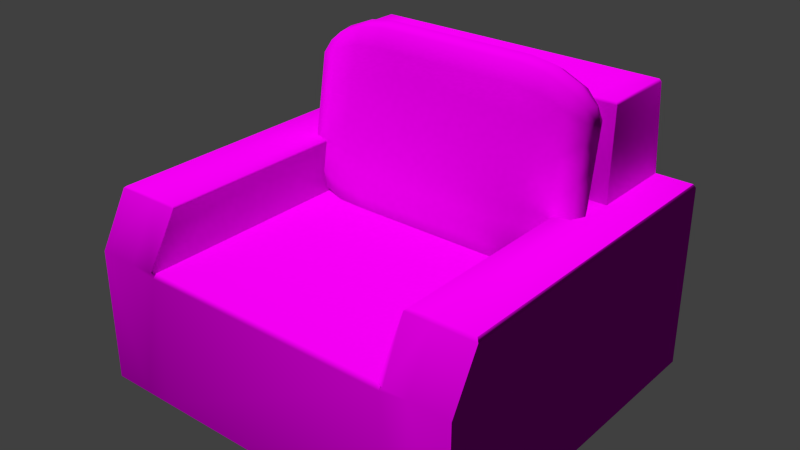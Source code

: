 # Source: decoration_furniture_armchair_1.blend  (saved by Blender 2.70.0; exported with 4.5.12 LTS)
import bpy
from mathutils import Matrix  # noqa: F401  (used for matrix-valued properties, if any)

bpy.ops.wm.read_factory_settings(use_empty=True)
scene = bpy.context.scene
scene.name = 'Scene'

# ---- collections
col_collection_1 = bpy.data.collections.new('Collection 1'); scene.collection.children.link(col_collection_1)

# ---- images (referenced by path relative to the original .blend; pixels are not part of the script)
import os
ASSET_DIR = os.environ.get("B2B_ASSET_DIR", "")  # directory of the original .blend (textures are referenced by path, not embedded)
HERE = os.path.dirname(os.path.abspath(__file__))  # packed textures are extracted next to this script under _unpacked/

def load_image(name, relpath, width, height, colorspace="sRGB"):
    """Load a texture the original file referenced (path relative to the .blend, or extracted next to this script)."""
    p = next((c for c in (os.path.join(HERE, relpath), os.path.join(ASSET_DIR, relpath)) if relpath and os.path.exists(c)), "")
    if p:
        img = bpy.data.images.load(p, check_existing=True)
        img.name = name
    else:  # same state as the original file: an image datablock whose file is absent (Cycles renders it pink)
        img = bpy.data.images.new(name, width, height)
        img.source = "FILE"
        img.filepath = "//" + (relpath or name)
    img.colorspace_settings.name = colorspace
    return img
img_decoration_furniture_textile_1_diffuse_jpg = load_image('decoration_furniture_textile_1_diffuse.jpg', 'Texturen/decoration_furniture_textile_1_diffuse.jpg', 1024, 1024, 'sRGB')
img_decoration_furniture_textile_1_normal_jpg = load_image('decoration_furniture_textile_1_normal.jpg', 'Texturen/decoration_furniture_textile_1_normal.jpg', 1024, 1024, 'sRGB')

# ---- materials (node trees are filled in below, after node groups)
mat_decoration_furniture_armchair_1_base_textile_1 = bpy.data.materials.new('decoration_furniture_armchair_1_base_textile_1')
mat_decoration_furniture_armchair_1_base_textile_1.alpha_threshold = 0.0
mat_decoration_furniture_armchair_1_base_textile_1.roughness = 0.5
mat_decoration_furniture_armchair_1_base_textile_1.line_color = (0.0, 0.0, 0.0, 1.0)

# ---- material node trees
mat_decoration_furniture_armchair_1_base_textile_1.use_nodes = True; mat_decoration_furniture_armchair_1_base_textile_1.node_tree.nodes.clear()
_N = mat_decoration_furniture_armchair_1_base_textile_1.node_tree.nodes; _L = mat_decoration_furniture_armchair_1_base_textile_1.node_tree.links
n0 = _N.new('ShaderNodeOutputMaterial'); n0.name = 'Material Output'; n0.location = (300, 300)
n1 = _N.new('ShaderNodeTexCoord'); n1.name = 'Texture Coordinate'; n1.location = (-711, 312)
n2 = _N.new('ShaderNodeTexImage'); n2.name = 'Image Texture'; n2.location = (-440, 443)
n2.width = 140
n2.image = img_decoration_furniture_textile_1_diffuse_jpg
n3 = _N.new('ShaderNodeTexImage'); n3.name = 'Image Texture.001'; n3.location = (-470, 170)
n3.width = 140
n3.image = img_decoration_furniture_textile_1_normal_jpg
n4 = _N.new('ShaderNodeNormalMap'); n4.name = 'Normal Map'; n4.location = (-228, 158)
n5 = _N.new('ShaderNodeBsdfDiffuse'); n5.name = 'Diffuse BSDF'; n5.location = (10, 300)
_L.new(n5.outputs[0], n0.inputs[0])
_L.new(n1.outputs[2], n2.inputs[0])
_L.new(n1.outputs[2], n3.inputs[0])
_L.new(n2.outputs[0], n5.inputs[0])
_L.new(n4.outputs[0], n5.inputs[2])
_L.new(n3.outputs[0], n4.inputs[1])
n0.is_active_output = True

# ---- world
world_world = bpy.data.worlds.new('World'); scene.world = world_world
world_world.color = (0.05088, 0.05088, 0.05088)
world_world.use_sun_shadow = False
world_world.sun_shadow_jitter_overblur = 0.0
world_world.cycles.sampling_method = 'MANUAL'
world_world.cycles.sample_map_resolution = 256

# ---- meshes
me_cube_006 = bpy.data.meshes.new('Cube.006')
me_cube_006.from_pydata([(-1.129, 0.0632, 0.3721), (0.9408, 0.1018, 0.5994), (1.129, -0.0632, -0.3721), (-0.9408, -0.1018, -0.5994), (0.9408, 0.2135, 0.4262), (-0.9408, -0.0608, 0.4728), (-0.9408, 0.1018, 0.5994), (-0.5645, 0.1194, 0.7027), (-0.1882, 0.1194, 0.7027), (0.1882, 0.1194, 0.7027), (0.5645, 0.1194, 0.7027), (0.9408, -0.1018, -0.5994), (0.5645, -0.1194, -0.7027), (0.1882, -0.1194, -0.7027), (-0.1882, -0.1194, -0.7027), (-0.5645, -0.1194, -0.7027), (-0.9408, 0.2135, 0.4262), (-0.5645, 0.2426, 0.501), (-0.1882, 0.2426, 0.501), (0.1882, 0.2426, 0.501), (0.5645, 0.2426, 0.501), (0.9408, -0.0608, 0.4728), (0.5645, -0.06358, 0.553), (0.1882, -0.06358, 0.553), (-0.1882, -0.06358, 0.553), (-0.5645, -0.06358, 0.553), (-1.129, -0.0632, -0.3721), (-1.129, -0.02107, -0.124), (-1.129, 0.02107, 0.124), (1.129, 0.0632, 0.3721), (1.129, 0.02107, 0.124), (1.129, -0.02107, -0.124), (0.9408, 0.0608, -0.4728), (0.9408, 0.1117, -0.1731), (0.9408, 0.1626, 0.1265), (-0.9408, -0.2135, -0.4262), (-0.9408, -0.1626, -0.1265), (-0.9408, -0.1117, 0.1731), (-0.9408, 0.0608, -0.4728), (-0.9408, 0.1117, -0.1731), (-0.9408, 0.1626, 0.1265), (-0.5645, 0.06358, -0.553), (-0.1882, 0.06358, -0.553), (0.1882, 0.06358, -0.553), (0.5645, 0.06358, -0.553), (0.9408, -0.2135, -0.4262), (0.9408, -0.1626, -0.1265), (0.9408, -0.1117, 0.1731), (0.5645, -0.2426, -0.501), (0.5645, -0.1829, -0.1497), (0.5645, -0.1233, 0.2017), (0.1882, -0.2426, -0.501), (0.1882, -0.1829, -0.1497), (0.1882, -0.1233, 0.2017), (-0.1882, -0.2426, -0.501), (-0.1882, -0.1829, -0.1497), (-0.1882, -0.1233, 0.2017), (-0.5645, -0.2426, -0.501), (-0.5645, -0.1829, -0.1497), (-0.5645, -0.1233, 0.2017), (-1.082, -0.08339, -0.4909), (-1.082, -0.02841, 0.4076), (-1.082, 0.08339, 0.4909), (-1.082, 0.02841, -0.4076), (0.9408, -0.007418, 0.5794), (1.082, 0.08339, 0.4909), (-0.9408, 0.1983, 0.5444), (1.082, -0.1614, -0.3753), (1.082, -0.08339, -0.4909), (1.082, 0.1614, 0.3753), (-0.9408, -0.1983, -0.5444), (0.9408, 0.007418, -0.5794), (-0.9408, -0.007418, 0.5794), (-0.5645, -0.002926, 0.6782), (-0.1882, -0.002926, 0.6782), (0.1882, -0.002926, 0.6782), (0.5645, -0.002926, 0.6782), (0.9408, 0.1983, 0.5444), (0.5645, 0.2267, 0.6392), (0.1882, 0.2267, 0.6392), (-0.1882, 0.2267, 0.6392), (-0.5645, 0.2267, 0.6392), (0.9408, -0.1983, -0.5444), (0.5645, -0.2267, -0.6392), (0.1882, -0.2267, -0.6392), (-0.1882, -0.2267, -0.6392), (-0.5645, -0.2267, -0.6392), (-0.9408, 0.007418, -0.5794), (-0.5645, 0.002926, -0.6782), (-0.1882, 0.002926, -0.6782), (0.1882, 0.002926, -0.6782), (0.5645, 0.002926, -0.6782), (-0.7527, 0.115, 0.6768), (-0.3763, 0.1194, 0.7027), (1.318e-16, 0.1194, 0.7027), (0.3763, 0.1194, 0.7027), (0.7527, 0.115, 0.6768), (0.7527, -0.115, -0.6768), (0.3763, -0.1194, -0.7027), (-1.318e-16, -0.1194, -0.7027), (-0.3763, -0.1194, -0.7027), (-0.7527, -0.115, -0.6768), (-0.7527, 0.06288, -0.533), (-0.3763, 0.06358, -0.553), (2.524e-08, 0.06358, -0.553), (0.3763, 0.06358, -0.553), (0.7527, 0.06288, -0.533), (0.7527, -0.2353, -0.4823), (0.3763, -0.2426, -0.501), (-2.524e-08, -0.2426, -0.501), (-0.3763, -0.2426, -0.501), (-0.7527, -0.2353, -0.4823), (-1.082, -0.1614, -0.3753), (-1.082, -0.1171, -0.1144), (-1.082, -0.07273, 0.1466), (-1.082, 0.1614, 0.3753), (-1.082, 0.1171, 0.1144), (-1.082, 0.07273, -0.1466), (1.082, -0.02841, 0.4076), (1.082, -0.07273, 0.1466), (1.082, -0.1171, -0.1144), (1.082, 0.02841, -0.4076), (1.082, 0.07273, -0.1466), (1.082, 0.1171, 0.1144), (-0.7527, 0.2353, 0.4823), (-0.3763, 0.2426, 0.501), (-2.524e-08, 0.2426, 0.501), (0.3763, 0.2426, 0.501), (0.7527, 0.2353, 0.4823), (0.7527, -0.06288, 0.533), (0.7527, -0.1204, 0.1945), (0.7527, -0.1779, -0.1439), (0.3763, -0.06358, 0.553), (0.3763, -0.1233, 0.2017), (0.3763, -0.1829, -0.1497), (2.524e-08, -0.06358, 0.553), (4.206e-09, -0.1233, 0.2017), (-1.262e-08, -0.1829, -0.1497), (-0.3763, -0.06358, 0.553), (-0.3763, -0.1233, 0.2017), (-0.3763, -0.1829, -0.1497), (-0.7527, -0.06288, 0.533), (-0.7527, -0.1204, 0.1945), (-0.7527, -0.1779, -0.1439), (-1.129, -0.04213, -0.2481), (-1.129, 4.446e-10, 2.618e-09), (-1.129, 0.04213, 0.2481), (1.129, 0.04213, 0.2481), (1.129, -4.446e-10, -2.618e-09), (1.129, -0.04213, -0.2481), (0.9408, 0.08625, -0.323), (0.9408, 0.1372, -0.0233), (0.9408, 0.1881, 0.2764), (-0.9408, -0.1881, -0.2764), (-0.9408, -0.1372, 0.0233), (-0.9408, -0.08625, 0.323), (-0.9408, 0.08625, -0.323), (-0.9408, 0.1372, -0.0233), (-0.9408, 0.1881, 0.2764), (0.9408, -0.1881, -0.2764), (0.9408, -0.1372, 0.0233), (0.9408, -0.08625, 0.323), (0.5645, -0.2128, -0.3253), (0.5645, -0.1531, 0.026), (0.5645, -0.09342, 0.3773), (0.1882, -0.2128, -0.3253), (0.1882, -0.1531, 0.026), (0.1882, -0.09342, 0.3773), (-0.1882, -0.2128, -0.3253), (-0.1882, -0.1531, 0.026), (-0.1882, -0.09342, 0.3773), (-0.5645, -0.2128, -0.3253), (-0.5645, -0.1531, 0.026), (-0.5645, -0.09342, 0.3773), (-1.045, -0.00956, -0.4964), (-1.045, 0.1549, 0.4717), (1.045, 0.1549, 0.4717), (1.045, -0.00956, -0.4964), (-1.045, -0.1549, -0.4717), (-1.045, 0.00956, 0.4964), (1.045, 0.00956, 0.4964), (1.045, -0.1549, -0.4717), (-0.7527, -0.004049, 0.6535), (-0.3763, -0.002926, 0.6782), (2.524e-08, -0.002926, 0.6782), (0.3763, -0.002926, 0.6782), (0.7527, -0.004049, 0.6535), (0.7527, 0.2196, 0.6155), (0.3763, 0.2267, 0.6392), (-2.524e-08, 0.2267, 0.6392), (-0.3763, 0.2267, 0.6392), (-0.7527, 0.2196, 0.6155), (0.7527, -0.2196, -0.6155), (0.3763, -0.2267, -0.6392), (-2.524e-08, -0.2267, -0.6392), (-0.3763, -0.2267, -0.6392), (-0.7527, -0.2196, -0.6155), (-0.7527, 0.004049, -0.6535), (-0.3763, 0.002926, -0.6782), (2.524e-08, 0.002926, -0.6782), (0.3763, 0.002926, -0.6782), (0.7527, 0.004049, -0.6535), (-1.082, -0.1392, -0.2448), (-1.082, -0.0949, 0.01612), (-1.082, -0.05057, 0.2771), (-1.082, 0.1392, 0.2448), (-1.082, 0.0949, -0.01612), (-1.082, 0.05057, -0.2771), (1.082, -0.05057, 0.2771), (1.082, -0.0949, 0.01612), (1.082, -0.1392, -0.2448), (1.082, 0.05057, -0.2771), (1.082, 0.0949, -0.01612), (1.082, 0.1392, 0.2448), (0.7527, -0.09163, 0.3637), (0.7527, -0.1491, 0.02533), (0.7527, -0.2066, -0.3131), (0.3763, -0.09342, 0.3773), (0.3763, -0.1531, 0.026), (0.3763, -0.2128, -0.3253), (1.577e-08, -0.09342, 0.3773), (-4.206e-09, -0.1531, 0.026), (-1.998e-08, -0.2128, -0.3253), (-0.3763, -0.09342, 0.3773), (-0.3763, -0.1531, 0.026), (-0.3763, -0.2128, -0.3253), (-0.7527, -0.09163, 0.3637), (-0.7527, -0.1491, 0.02533), (-0.7527, -0.2066, -0.3131)], [], [(0, 146, 204, 61), (0, 61, 179, 62), (0, 62, 175, 115), (0, 115, 205, 146), (1, 96, 186, 64), (1, 64, 180, 65), (1, 65, 176, 77), (1, 77, 187, 96), (2, 149, 210, 67), (2, 67, 181, 68), (2, 68, 177, 121), (2, 121, 211, 149), (3, 101, 196, 70), (3, 70, 178, 60), (3, 60, 174, 87), (3, 87, 197, 101), (4, 128, 187, 77), (4, 77, 176, 69), (4, 69, 213, 152), (5, 155, 226, 141), (5, 141, 182, 72), (5, 72, 179, 61), (5, 61, 204, 155), (6, 62, 179, 72), (6, 72, 182, 92), (6, 92, 191, 66), (6, 66, 175, 62), (7, 92, 182, 73), (7, 73, 183, 93), (7, 93, 190, 81), (7, 81, 191, 92), (8, 93, 183, 74), (8, 74, 184, 94), (8, 94, 189, 80), (8, 80, 190, 93), (9, 94, 184, 75), (9, 75, 185, 95), (9, 95, 188, 79), (9, 79, 189, 94), (10, 95, 185, 76), (10, 76, 186, 96), (10, 96, 187, 78), (10, 78, 188, 95), (11, 68, 181, 82), (11, 82, 192, 97), (11, 97, 201, 71), (11, 71, 177, 68), (12, 97, 192, 83), (12, 83, 193, 98), (12, 98, 200, 91), (12, 91, 201, 97), (13, 98, 193, 84), (13, 84, 194, 99), (13, 99, 199, 90), (13, 90, 200, 98), (14, 99, 194, 85), (14, 85, 195, 100), (14, 100, 198, 89), (14, 89, 199, 99), (15, 100, 195, 86), (15, 86, 196, 101), (15, 101, 197, 88), (15, 88, 198, 100), (16, 158, 205, 115), (16, 115, 175, 66), (16, 66, 191, 124), (17, 124, 191, 81), (17, 81, 190, 125), (18, 125, 190, 80), (18, 80, 189, 126), (19, 126, 189, 79), (19, 79, 188, 127), (20, 127, 188, 78), (20, 78, 187, 128), (21, 161, 208, 118), (21, 118, 180, 64), (21, 64, 186, 129), (21, 129, 214, 161), (22, 164, 214, 129), (22, 129, 186, 76), (22, 76, 185, 132), (22, 132, 217, 164), (23, 167, 217, 132), (23, 132, 185, 75), (23, 75, 184, 135), (23, 135, 220, 167), (24, 170, 220, 135), (24, 135, 184, 74), (24, 74, 183, 138), (24, 138, 223, 170), (25, 173, 223, 138), (25, 138, 183, 73), (25, 73, 182, 141), (25, 141, 226, 173), (26, 60, 178, 112), (26, 112, 202, 144), (26, 144, 207, 63), (26, 63, 174, 60), (27, 144, 202, 113), (27, 113, 203, 145), (27, 145, 206, 117), (27, 117, 207, 144), (28, 145, 203, 114), (28, 114, 204, 146), (28, 146, 205, 116), (28, 116, 206, 145), (29, 65, 180, 118), (29, 118, 208, 147), (29, 147, 213, 69), (29, 69, 176, 65), (30, 147, 208, 119), (30, 119, 209, 148), (30, 148, 212, 123), (30, 123, 213, 147), (31, 148, 209, 120), (31, 120, 210, 149), (31, 149, 211, 122), (31, 122, 212, 148), (32, 71, 201, 106), (32, 150, 211, 121), (32, 121, 177, 71), (33, 151, 212, 122), (33, 122, 211, 150), (34, 152, 213, 123), (34, 123, 212, 151), (35, 70, 196, 111), (35, 111, 228, 153), (35, 153, 202, 112), (35, 112, 178, 70), (36, 153, 228, 143), (36, 143, 227, 154), (36, 154, 203, 113), (36, 113, 202, 153), (37, 154, 227, 142), (37, 142, 226, 155), (37, 155, 204, 114), (37, 114, 203, 154), (38, 87, 174, 63), (38, 63, 207, 156), (38, 102, 197, 87), (39, 156, 207, 117), (39, 117, 206, 157), (40, 157, 206, 116), (40, 116, 205, 158), (41, 88, 197, 102), (41, 103, 198, 88), (42, 89, 198, 103), (42, 104, 199, 89), (43, 90, 199, 104), (43, 105, 200, 90), (44, 91, 200, 105), (44, 106, 201, 91), (45, 82, 181, 67), (45, 67, 210, 159), (45, 159, 216, 107), (45, 107, 192, 82), (46, 159, 210, 120), (46, 120, 209, 160), (46, 160, 215, 131), (46, 131, 216, 159), (47, 160, 209, 119), (47, 119, 208, 161), (47, 161, 214, 130), (47, 130, 215, 160), (48, 83, 192, 107), (48, 107, 216, 162), (48, 162, 219, 108), (48, 108, 193, 83), (49, 162, 216, 131), (49, 131, 215, 163), (49, 163, 218, 134), (49, 134, 219, 162), (50, 163, 215, 130), (50, 130, 214, 164), (50, 164, 217, 133), (50, 133, 218, 163), (51, 84, 193, 108), (51, 108, 219, 165), (51, 165, 222, 109), (51, 109, 194, 84), (52, 165, 219, 134), (52, 134, 218, 166), (52, 166, 221, 137), (52, 137, 222, 165), (53, 166, 218, 133), (53, 133, 217, 167), (53, 167, 220, 136), (53, 136, 221, 166), (54, 85, 194, 109), (54, 109, 222, 168), (54, 168, 225, 110), (54, 110, 195, 85), (55, 168, 222, 137), (55, 137, 221, 169), (55, 169, 224, 140), (55, 140, 225, 168), (56, 169, 221, 136), (56, 136, 220, 170), (56, 170, 223, 139), (56, 139, 224, 169), (57, 86, 195, 110), (57, 110, 225, 171), (57, 171, 228, 111), (57, 111, 196, 86), (58, 171, 225, 140), (58, 140, 224, 172), (58, 172, 227, 143), (58, 143, 228, 171), (59, 172, 224, 139), (59, 139, 223, 173), (59, 173, 226, 142), (59, 142, 227, 172)])
me_cube_006.polygons.foreach_set('use_smooth', [True] * 212)
_uv = me_cube_006.uv_layers.new(name='UVMap')
_uv.uv.foreach_set('vector', [0.3786, 0.6561, 0.3553, 0.6361, 0.4203, 0.5792, 0.4332, 0.5927, 0.3786, 0.6561, 0.4332, 0.5927, 0.4367, 0.6133, 0.4058, 0.6707, 0.3786, 0.6561, 0.4058, 0.6707, 0.3645, 0.7708, 0.3065, 0.7953, 0.3786, 0.6561, 0.3065, 0.7953, 0.2503, 0.7635, 0.3553, 0.6361, 0.6722, 0.5694, 0.6579, 0.5992, 0.5837, 0.5473, 0.5956, 0.5344, 0.6722, 0.5694, 0.5956, 0.5344, 0.6177, 0.5257, 0.6819, 0.537, 0.6722, 0.5694, 0.6819, 0.537, 0.786, 0.5667, 0.8248, 0.6285, 0.6722, 0.5694, 0.8248, 0.6285, 0.8101, 0.6931, 0.6579, 0.5992, 0.6085, 0.3439, 0.6318, 0.3639, 0.5668, 0.4208, 0.5539, 0.4073, 0.6085, 0.3439, 0.5539, 0.4073, 0.5504, 0.3867, 0.5813, 0.3293, 0.6085, 0.3439, 0.5813, 0.3293, 0.6227, 0.2292, 0.6806, 0.2047, 0.6085, 0.3439, 0.6806, 0.2047, 0.7369, 0.2365, 0.6318, 0.3639, 0.315, 0.4306, 0.3292, 0.4008, 0.4035, 0.4527, 0.3916, 0.4656, 0.315, 0.4306, 0.3916, 0.4656, 0.3695, 0.4743, 0.3053, 0.463, 0.315, 0.4306, 0.3053, 0.463, 0.2011, 0.4333, 0.1623, 0.3715, 0.315, 0.4306, 0.1623, 0.3715, 0.177, 0.3069, 0.3292, 0.4008, 0.9472, 0.6306, 0.9234, 0.7342, 0.8101, 0.6931, 0.8248, 0.6285, 0.9472, 0.6306, 0.8248, 0.6285, 0.786, 0.5667, 0.8412, 0.5364, 0.9472, 0.6306, 0.8412, 0.5364, 0.8511, 0.4725, 0.987, 0.5146, 0.4564, 0.5794, 0.4461, 0.5657, 0.4616, 0.5613, 0.4708, 0.5769, 0.4564, 0.5794, 0.4708, 0.5769, 0.4748, 0.6001, 0.4573, 0.6013, 0.4564, 0.5794, 0.4573, 0.6013, 0.4367, 0.6133, 0.4332, 0.5927, 0.4564, 0.5794, 0.4332, 0.5927, 0.4203, 0.5792, 0.4461, 0.5657, 0.4372, 0.6831, 0.4058, 0.6707, 0.4367, 0.6133, 0.4573, 0.6013, 0.4372, 0.6831, 0.4573, 0.6013, 0.4748, 0.6001, 0.4694, 0.6904, 0.4372, 0.6831, 0.4694, 0.6904, 0.4487, 0.8681, 0.389, 0.8396, 0.4372, 0.6831, 0.389, 0.8396, 0.3645, 0.7708, 0.4058, 0.6707, 0.4975, 0.692, 0.4694, 0.6904, 0.4748, 0.6001, 0.4895, 0.5977, 0.4975, 0.692, 0.4895, 0.5977, 0.5039, 0.5942, 0.5249, 0.6896, 0.4975, 0.692, 0.5249, 0.6896, 0.5552, 0.8719, 0.5023, 0.8754, 0.4975, 0.692, 0.5023, 0.8754, 0.4487, 0.8681, 0.4694, 0.6904, 0.5512, 0.682, 0.5249, 0.6896, 0.5039, 0.5942, 0.5191, 0.5895, 0.5512, 0.682, 0.5191, 0.5895, 0.5337, 0.5829, 0.577, 0.6724, 0.5512, 0.682, 0.577, 0.6724, 0.6588, 0.8412, 0.6086, 0.8624, 0.5512, 0.682, 0.6086, 0.8624, 0.5552, 0.8719, 0.5249, 0.6896, 0.6006, 0.6581, 0.577, 0.6724, 0.5337, 0.5829, 0.548, 0.5755, 0.6006, 0.6581, 0.548, 0.5755, 0.561, 0.5665, 0.6228, 0.6422, 0.6006, 0.6581, 0.6228, 0.6422, 0.7471, 0.779, 0.7065, 0.8149, 0.6006, 0.6581, 0.7065, 0.8149, 0.6588, 0.8412, 0.577, 0.6724, 0.6418, 0.6221, 0.6228, 0.6422, 0.561, 0.5665, 0.5727, 0.5574, 0.6418, 0.6221, 0.5727, 0.5574, 0.5837, 0.5473, 0.6579, 0.5992, 0.6418, 0.6221, 0.6579, 0.5992, 0.8101, 0.6931, 0.7826, 0.7397, 0.6418, 0.6221, 0.7826, 0.7397, 0.7471, 0.779, 0.6228, 0.6422, 0.5499, 0.3169, 0.5813, 0.3293, 0.5504, 0.3867, 0.5299, 0.3987, 0.5499, 0.3169, 0.5299, 0.3987, 0.5123, 0.3999, 0.5177, 0.3096, 0.5499, 0.3169, 0.5177, 0.3096, 0.5384, 0.1319, 0.5982, 0.1604, 0.5499, 0.3169, 0.5982, 0.1604, 0.6227, 0.2292, 0.5813, 0.3293, 0.4897, 0.308, 0.5177, 0.3096, 0.5123, 0.3999, 0.4977, 0.4023, 0.4897, 0.308, 0.4977, 0.4023, 0.4832, 0.4058, 0.4622, 0.3104, 0.4897, 0.308, 0.4622, 0.3104, 0.432, 0.1281, 0.4848, 0.1246, 0.4897, 0.308, 0.4848, 0.1246, 0.5384, 0.1319, 0.5177, 0.3096, 0.436, 0.318, 0.4622, 0.3104, 0.4832, 0.4058, 0.4681, 0.4105, 0.436, 0.318, 0.4681, 0.4105, 0.4534, 0.4171, 0.4101, 0.3276, 0.436, 0.318, 0.4101, 0.3276, 0.3284, 0.1588, 0.3786, 0.1376, 0.436, 0.318, 0.3786, 0.1376, 0.432, 0.1281, 0.4622, 0.3104, 0.3865, 0.3419, 0.4101, 0.3276, 0.4534, 0.4171, 0.4392, 0.4245, 0.3865, 0.3419, 0.4392, 0.4245, 0.4261, 0.4335, 0.3643, 0.3578, 0.3865, 0.3419, 0.3643, 0.3578, 0.2401, 0.221, 0.2806, 0.1851, 0.3865, 0.3419, 0.2806, 0.1851, 0.3284, 0.1588, 0.4101, 0.3276, 0.3454, 0.3779, 0.3643, 0.3578, 0.4261, 0.4335, 0.4144, 0.4426, 0.3454, 0.3779, 0.4144, 0.4426, 0.4035, 0.4527, 0.3292, 0.4008, 0.3454, 0.3779, 0.3292, 0.4008, 0.177, 0.3069, 0.2045, 0.2603, 0.3454, 0.3779, 0.2045, 0.2603, 0.2401, 0.221, 0.3643, 0.3578, 0.3147, 0.9368, 0.199, 0.8962, 0.2503, 0.7635, 0.3065, 0.7953, 0.3147, 0.9368, 0.3065, 0.7953, 0.3645, 0.7708, 0.389, 0.8396, 0.3147, 0.9368, 0.389, 0.8396, 0.4487, 0.8681, 0.4107, 0.9824, 0.4901, 0.9999, 0.4107, 0.9824, 0.4487, 0.8681, 0.5023, 0.8754, 0.4901, 0.9999, 0.5023, 0.8754, 0.5552, 0.8719, 0.5686, 0.9988, 0.643, 0.9803, 0.5686, 0.9988, 0.5552, 0.8719, 0.6086, 0.8624, 0.643, 0.9803, 0.6086, 0.8624, 0.6588, 0.8412, 0.7137, 0.9546, 0.7777, 0.9151, 0.7137, 0.9546, 0.6588, 0.8412, 0.7065, 0.8149, 0.7777, 0.9151, 0.7065, 0.8149, 0.7471, 0.779, 0.8383, 0.8683, 0.8879, 0.8073, 0.8383, 0.8683, 0.7471, 0.779, 0.7826, 0.7397, 0.8879, 0.8073, 0.7826, 0.7397, 0.8101, 0.6931, 0.9234, 0.7342, 0.5789, 0.5201, 0.5746, 0.5036, 0.6011, 0.4917, 0.6037, 0.5102, 0.5789, 0.5201, 0.6037, 0.5102, 0.6177, 0.5257, 0.5956, 0.5344, 0.5789, 0.5201, 0.5956, 0.5344, 0.5837, 0.5473, 0.568, 0.5298, 0.5789, 0.5201, 0.568, 0.5298, 0.5614, 0.5129, 0.5746, 0.5036, 0.5579, 0.5373, 0.5494, 0.5197, 0.5614, 0.5129, 0.568, 0.5298, 0.5579, 0.5373, 0.568, 0.5298, 0.5837, 0.5473, 0.5727, 0.5574, 0.5579, 0.5373, 0.5727, 0.5574, 0.561, 0.5665, 0.5463, 0.5441, 0.5579, 0.5373, 0.5463, 0.5441, 0.5371, 0.5257, 0.5494, 0.5197, 0.5341, 0.5507, 0.5246, 0.5318, 0.5371, 0.5257, 0.5463, 0.5441, 0.5341, 0.5507, 0.5463, 0.5441, 0.561, 0.5665, 0.548, 0.5755, 0.5341, 0.5507, 0.548, 0.5755, 0.5337, 0.5829, 0.5213, 0.5573, 0.5341, 0.5507, 0.5213, 0.5573, 0.512, 0.538, 0.5246, 0.5318, 0.5082, 0.5633, 0.4993, 0.5441, 0.512, 0.538, 0.5213, 0.5573, 0.5082, 0.5633, 0.5213, 0.5573, 0.5337, 0.5829, 0.5191, 0.5895, 0.5082, 0.5633, 0.5191, 0.5895, 0.5039, 0.5942, 0.4954, 0.5687, 0.5082, 0.5633, 0.4954, 0.5687, 0.4867, 0.5501, 0.4993, 0.5441, 0.4829, 0.5736, 0.4745, 0.556, 0.4867, 0.5501, 0.4954, 0.5687, 0.4829, 0.5736, 0.4954, 0.5687, 0.5039, 0.5942, 0.4895, 0.5977, 0.4829, 0.5736, 0.4895, 0.5977, 0.4748, 0.6001, 0.4708, 0.5769, 0.4829, 0.5736, 0.4708, 0.5769, 0.4616, 0.5613, 0.4745, 0.556, 0.2999, 0.4933, 0.3053, 0.463, 0.3695, 0.4743, 0.3834, 0.4898, 0.2999, 0.4933, 0.3834, 0.4898, 0.386, 0.5083, 0.3011, 0.5241, 0.2999, 0.4933, 0.3011, 0.5241, 0.136, 0.5274, 0.1459, 0.4636, 0.2999, 0.4933, 0.1459, 0.4636, 0.2011, 0.4333, 0.3053, 0.463, 0.3079, 0.5547, 0.3011, 0.5241, 0.386, 0.5083, 0.3913, 0.5272, 0.3079, 0.5547, 0.3913, 0.5272, 0.399, 0.5458, 0.3202, 0.5839, 0.3079, 0.5547, 0.3202, 0.5839, 0.1651, 0.659, 0.1423, 0.5945, 0.3079, 0.5547, 0.1423, 0.5945, 0.136, 0.5274, 0.3011, 0.5241, 0.3355, 0.6117, 0.3202, 0.5839, 0.399, 0.5458, 0.4088, 0.5633, 0.3355, 0.6117, 0.4088, 0.5633, 0.4203, 0.5792, 0.3553, 0.6361, 0.3355, 0.6117, 0.3553, 0.6361, 0.2503, 0.7635, 0.2016, 0.717, 0.3355, 0.6117, 0.2016, 0.717, 0.1651, 0.659, 0.3202, 0.5839, 0.6873, 0.5067, 0.6819, 0.537, 0.6177, 0.5257, 0.6037, 0.5102, 0.6873, 0.5067, 0.6037, 0.5102, 0.6011, 0.4917, 0.6861, 0.4759, 0.6873, 0.5067, 0.6861, 0.4759, 0.8511, 0.4725, 0.8412, 0.5364, 0.6873, 0.5067, 0.8412, 0.5364, 0.786, 0.5667, 0.6819, 0.537, 0.6793, 0.4452, 0.6861, 0.4759, 0.6011, 0.4917, 0.5958, 0.4728, 0.6793, 0.4452, 0.5958, 0.4728, 0.5881, 0.4542, 0.6669, 0.4161, 0.6793, 0.4452, 0.6669, 0.4161, 0.822, 0.341, 0.8448, 0.4055, 0.6793, 0.4452, 0.8448, 0.4055, 0.8511, 0.4725, 0.6861, 0.4759, 0.6517, 0.3883, 0.6669, 0.4161, 0.5881, 0.4542, 0.5783, 0.4367, 0.6517, 0.3883, 0.5783, 0.4367, 0.5668, 0.4208, 0.6318, 0.3639, 0.6517, 0.3883, 0.6318, 0.3639, 0.7369, 0.2365, 0.7855, 0.283, 0.6517, 0.3883, 0.7855, 0.283, 0.822, 0.341, 0.6669, 0.4161, 0.6724, 0.06316, 0.5982, 0.1604, 0.5384, 0.1319, 0.5765, 0.0176, 0.6724, 0.06316, 0.7881, 0.1038, 0.7369, 0.2365, 0.6806, 0.2047, 0.6724, 0.06316, 0.6806, 0.2047, 0.6227, 0.2292, 0.5982, 0.1604, 0.8827, 0.1786, 0.953, 0.2776, 0.822, 0.341, 0.7855, 0.283, 0.8827, 0.1786, 0.7855, 0.283, 0.7369, 0.2365, 0.7881, 0.1038, 0.987, 0.3941, 0.987, 0.5146, 0.8511, 0.4725, 0.8448, 0.4055, 0.987, 0.3941, 0.8448, 0.4055, 0.822, 0.341, 0.953, 0.2776, 0.4082, 0.4799, 0.3916, 0.4656, 0.4035, 0.4527, 0.4192, 0.4702, 0.4082, 0.4799, 0.4192, 0.4702, 0.4257, 0.4871, 0.4126, 0.4964, 0.4082, 0.4799, 0.4126, 0.4964, 0.386, 0.5083, 0.3834, 0.4898, 0.4082, 0.4799, 0.3834, 0.4898, 0.3695, 0.4743, 0.3916, 0.4656, 0.4189, 0.5143, 0.4126, 0.4964, 0.4257, 0.4871, 0.4332, 0.5058, 0.4189, 0.5143, 0.4332, 0.5058, 0.4419, 0.525, 0.4268, 0.5323, 0.4189, 0.5143, 0.4268, 0.5323, 0.399, 0.5458, 0.3913, 0.5272, 0.4189, 0.5143, 0.3913, 0.5272, 0.386, 0.5083, 0.4126, 0.4964, 0.436, 0.5498, 0.4268, 0.5323, 0.4419, 0.525, 0.4516, 0.5438, 0.436, 0.5498, 0.4516, 0.5438, 0.4616, 0.5613, 0.4461, 0.5657, 0.436, 0.5498, 0.4461, 0.5657, 0.4203, 0.5792, 0.4088, 0.5633, 0.436, 0.5498, 0.4088, 0.5633, 0.399, 0.5458, 0.4268, 0.5323, 0.03998, 0.3694, 0.1623, 0.3715, 0.2011, 0.4333, 0.1459, 0.4636, 0.03998, 0.3694, 0.1459, 0.4636, 0.136, 0.5274, 9.943e-05, 0.4853, 0.03998, 0.3694, 0.06374, 0.2658, 0.177, 0.3069, 0.1623, 0.3715, 9.934e-05, 0.6059, 9.943e-05, 0.4853, 0.136, 0.5274, 0.1423, 0.5945, 9.934e-05, 0.6059, 0.1423, 0.5945, 0.1651, 0.659, 0.03414, 0.7224, 0.1044, 0.8214, 0.03414, 0.7224, 0.1651, 0.659, 0.2016, 0.717, 0.1044, 0.8214, 0.2016, 0.717, 0.2503, 0.7635, 0.199, 0.8962, 0.09927, 0.1927, 0.2045, 0.2603, 0.177, 0.3069, 0.06374, 0.2658, 0.09927, 0.1927, 0.1488, 0.1317, 0.2401, 0.221, 0.2045, 0.2603, 0.2095, 0.0849, 0.2806, 0.1851, 0.2401, 0.221, 0.1488, 0.1317, 0.2095, 0.0849, 0.2735, 0.04542, 0.3284, 0.1588, 0.2806, 0.1851, 0.3442, 0.01968, 0.3786, 0.1376, 0.3284, 0.1588, 0.2735, 0.04542, 0.3442, 0.01968, 0.4185, 0.001162, 0.432, 0.1281, 0.3786, 0.1376, 0.4971, 9.934e-05, 0.4848, 0.1246, 0.432, 0.1281, 0.4185, 0.001162, 0.4971, 9.934e-05, 0.5765, 0.0176, 0.5384, 0.1319, 0.4848, 0.1246, 0.5307, 0.4206, 0.5299, 0.3987, 0.5504, 0.3867, 0.5539, 0.4073, 0.5307, 0.4206, 0.5539, 0.4073, 0.5668, 0.4208, 0.541, 0.4343, 0.5307, 0.4206, 0.541, 0.4343, 0.5255, 0.4387, 0.5163, 0.4231, 0.5307, 0.4206, 0.5163, 0.4231, 0.5123, 0.3999, 0.5299, 0.3987, 0.5511, 0.4502, 0.541, 0.4343, 0.5668, 0.4208, 0.5783, 0.4367, 0.5511, 0.4502, 0.5783, 0.4367, 0.5881, 0.4542, 0.5604, 0.4677, 0.5511, 0.4502, 0.5604, 0.4677, 0.5452, 0.475, 0.5355, 0.4562, 0.5511, 0.4502, 0.5355, 0.4562, 0.5255, 0.4387, 0.541, 0.4343, 0.5683, 0.4857, 0.5604, 0.4677, 0.5881, 0.4542, 0.5958, 0.4728, 0.5683, 0.4857, 0.5958, 0.4728, 0.6011, 0.4917, 0.5746, 0.5036, 0.5683, 0.4857, 0.5746, 0.5036, 0.5614, 0.5129, 0.5539, 0.4942, 0.5683, 0.4857, 0.5539, 0.4942, 0.5452, 0.475, 0.5604, 0.4677, 0.5042, 0.4264, 0.4977, 0.4023, 0.5123, 0.3999, 0.5163, 0.4231, 0.5042, 0.4264, 0.5163, 0.4231, 0.5255, 0.4387, 0.5127, 0.444, 0.5042, 0.4264, 0.5127, 0.444, 0.5004, 0.4499, 0.4917, 0.4313, 0.5042, 0.4264, 0.4917, 0.4313, 0.4832, 0.4058, 0.4977, 0.4023, 0.5223, 0.4623, 0.5127, 0.444, 0.5255, 0.4387, 0.5355, 0.4562, 0.5223, 0.4623, 0.5355, 0.4562, 0.5452, 0.475, 0.532, 0.4814, 0.5223, 0.4623, 0.532, 0.4814, 0.519, 0.4877, 0.5097, 0.4687, 0.5223, 0.4623, 0.5097, 0.4687, 0.5004, 0.4499, 0.5127, 0.444, 0.541, 0.5008, 0.532, 0.4814, 0.5452, 0.475, 0.5539, 0.4942, 0.541, 0.5008, 0.5539, 0.4942, 0.5614, 0.5129, 0.5494, 0.5197, 0.541, 0.5008, 0.5494, 0.5197, 0.5371, 0.5257, 0.5281, 0.5068, 0.541, 0.5008, 0.5281, 0.5068, 0.519, 0.4877, 0.532, 0.4814, 0.4789, 0.4367, 0.4681, 0.4105, 0.4832, 0.4058, 0.4917, 0.4313, 0.4789, 0.4367, 0.4917, 0.4313, 0.5004, 0.4499, 0.4878, 0.4559, 0.4789, 0.4367, 0.4878, 0.4559, 0.4752, 0.462, 0.4658, 0.4427, 0.4789, 0.4367, 0.4658, 0.4427, 0.4534, 0.4171, 0.4681, 0.4105, 0.497, 0.4748, 0.4878, 0.4559, 0.5004, 0.4499, 0.5097, 0.4687, 0.497, 0.4748, 0.5097, 0.4687, 0.519, 0.4877, 0.5063, 0.4938, 0.497, 0.4748, 0.5063, 0.4938, 0.4936, 0.5, 0.4844, 0.481, 0.497, 0.4748, 0.4844, 0.481, 0.4752, 0.462, 0.4878, 0.4559, 0.5155, 0.5129, 0.5063, 0.4938, 0.519, 0.4877, 0.5281, 0.5068, 0.5155, 0.5129, 0.5281, 0.5068, 0.5371, 0.5257, 0.5246, 0.5318, 0.5155, 0.5129, 0.5246, 0.5318, 0.512, 0.538, 0.5028, 0.519, 0.5155, 0.5129, 0.5028, 0.519, 0.4936, 0.5, 0.5063, 0.4938, 0.453, 0.4493, 0.4392, 0.4245, 0.4534, 0.4171, 0.4658, 0.4427, 0.453, 0.4493, 0.4658, 0.4427, 0.4752, 0.462, 0.4626, 0.4682, 0.453, 0.4493, 0.4626, 0.4682, 0.45, 0.4743, 0.4408, 0.4559, 0.453, 0.4493, 0.4408, 0.4559, 0.4261, 0.4335, 0.4392, 0.4245, 0.4717, 0.4871, 0.4626, 0.4682, 0.4752, 0.462, 0.4844, 0.481, 0.4717, 0.4871, 0.4844, 0.481, 0.4936, 0.5, 0.4808, 0.5062, 0.4717, 0.4871, 0.4808, 0.5062, 0.4681, 0.5123, 0.459, 0.4932, 0.4717, 0.4871, 0.459, 0.4932, 0.45, 0.4743, 0.4626, 0.4682, 0.4901, 0.5251, 0.4808, 0.5062, 0.4936, 0.5, 0.5028, 0.519, 0.4901, 0.5251, 0.5028, 0.519, 0.512, 0.538, 0.4993, 0.5441, 0.4901, 0.5251, 0.4993, 0.5441, 0.4867, 0.5501, 0.4774, 0.5313, 0.4901, 0.5251, 0.4774, 0.5313, 0.4681, 0.5123, 0.4808, 0.5062, 0.4292, 0.4627, 0.4144, 0.4426, 0.4261, 0.4335, 0.4408, 0.4559, 0.4292, 0.4627, 0.4408, 0.4559, 0.45, 0.4743, 0.4378, 0.4803, 0.4292, 0.4627, 0.4378, 0.4803, 0.4257, 0.4871, 0.4192, 0.4702, 0.4292, 0.4627, 0.4192, 0.4702, 0.4035, 0.4527, 0.4144, 0.4426, 0.4462, 0.4992, 0.4378, 0.4803, 0.45, 0.4743, 0.459, 0.4932, 0.4462, 0.4992, 0.459, 0.4932, 0.4681, 0.5123, 0.4552, 0.5186, 0.4462, 0.4992, 0.4552, 0.5186, 0.4419, 0.525, 0.4332, 0.5058, 0.4462, 0.4992, 0.4332, 0.5058, 0.4257, 0.4871, 0.4378, 0.4803, 0.4648, 0.5377, 0.4552, 0.5186, 0.4681, 0.5123, 0.4774, 0.5313, 0.4648, 0.5377, 0.4774, 0.5313, 0.4867, 0.5501, 0.4745, 0.556, 0.4648, 0.5377, 0.4745, 0.556, 0.4616, 0.5613, 0.4516, 0.5438, 0.4648, 0.5377, 0.4516, 0.5438, 0.4419, 0.525, 0.4552, 0.5186])
me_cube_006.materials.append(mat_decoration_furniture_armchair_1_base_textile_1)
me_cube_006.use_remesh_preserve_volume = False
me_cube_006.use_remesh_preserve_attributes = False
me_cube_006.use_mirror_vertex_groups = False
me_cube_006.update()
me_cube_001 = bpy.data.meshes.new('Cube.001')
me_cube_001.from_pydata([(0.1, -1.0, -1.0), (0.1, 1.0, -1.0), (2.0, 1.0, -1.0), (2.0, -1.0, -1.0), (0.1, 1.0, 0.0), (2.0, 1.0, 0.0), (2.2, 1.0, -1.0), (2.2, -1.0, -1.0), (2.2, -1.0, 0.0), (2.2, 1.0, 0.4), (-0.1, -1.0, -1.0), (-0.1, 1.0, -1.0), (-0.1, -1.0, 0.0), (-0.4, -1.0, -1.0), (-0.4, 1.0, -1.0), (-0.4, -1.0, 0.0), (-0.4, 1.0, 0.0), (2.5, 1.0, -1.0), (2.5, -1.0, -1.0), (2.5, 1.0, 0.0), (2.5, -1.0, 0.0), (-0.1, 1.0, 0.4), (0.1, 1.649, -1.0), (2.0, 1.649, -1.0), (0.1, 1.649, 0.0), (2.0, 1.649, 0.0), (2.2, 1.649, -1.0), (2.2, 1.649, 0.0), (2.0, 1.649, 0.4), (2.2, 1.649, 0.4), (-0.1, 1.649, -1.0), (-0.1, 1.649, 0.0), (-0.4, 1.649, -1.0), (-0.4, 1.649, 0.0), (2.5, 1.649, -1.0), (2.5, 1.649, 0.0), (0.1, 1.649, 0.4), (-0.1, 1.649, 0.4), (2.0, 1.583, 1.088), (0.1, 1.583, 1.088), (2.0, 1.0, 0.3793), (2.021, 1.0, 0.4), (2.0, 1.0, 0.4207), (1.979, 1.0, 0.4), (2.021, -0.7675, 0.4), (2.0, -0.7883, 0.3793), (2.2, -0.7883, 0.3793), (2.2, -0.7675, 0.4), (2.5, 1.0, 0.3793), (2.479, 1.0, 0.4), (2.479, -0.7675, 0.4), (2.5, -0.7883, 0.3793), (2.479, 1.649, 0.4), (2.5, 1.649, 0.3793), (0.1, -0.7883, 0.3877), (0.08769, -0.7759, 0.4), (0.08769, 1.0, 0.4), (0.1, 1.0, 0.3877), (0.1123, 1.0, 0.4), (0.1, 1.0, 0.4123), (-0.1, -0.7883, 0.3877), (-0.1, -0.7759, 0.4), (-0.4, -0.7883, 0.3877), (-0.3877, -0.7759, 0.4), (-0.4, 1.0, 0.3877), (-0.3877, 1.0, 0.4), (-0.4, 1.649, 0.3877), (-0.3877, 1.649, 0.4), (0.1, -1.0, -0.0286), (0.1, -0.9714, 0.0), (0.1, -1.0, 0.0286), (0.0714, -1.0, 0.0), (2.0, -0.9714, 0.0), (2.0, -1.0, -0.0286), (2.029, -1.0, 0.0), (2.0, -1.0, 0.0286), (2.2, 1.018, 1.071), (2.183, 1.036, 1.088), (2.0, 1.018, 1.071), (2.0, 1.036, 1.088), (0.1, 1.036, 1.088), (0.1, 1.018, 1.071), (-0.08325, 1.036, 1.088), (-0.1, 1.018, 1.071), (2.183, 1.583, 1.088), (2.2, 1.583, 1.071), (-0.1, 1.583, 1.071), (-0.08325, 1.583, 1.088)], [], [(1, 0, 10, 11), (31, 33, 66, 67, 37), (3, 2, 6, 7), (70, 69, 4, 57, 54), (0, 1, 2, 3), (0, 68, 71, 12, 10), (1, 11, 30, 22), (75, 74, 8, 46, 45), (36, 37, 86, 87, 39), (5, 72, 75, 45, 40), (9, 29, 85, 76), (9, 47, 50, 49), (9, 49, 52, 29), (87, 82, 80, 39), (11, 10, 13, 14), (28, 36, 39, 38), (12, 71, 70, 54, 60), (15, 16, 14, 13), (27, 29, 52, 53, 35), (16, 15, 62, 64), (10, 12, 15, 13), (19, 20, 18, 17), (48, 19, 35, 53), (46, 8, 20, 51), (7, 6, 17, 18), (8, 7, 18, 20), (14, 16, 33, 32), (74, 73, 3, 7, 8), (15, 12, 60, 62), (65, 21, 37, 67), (72, 5, 4, 69), (11, 14, 32, 30), (4, 5, 40, 43, 58, 57), (24, 25, 23, 22), (27, 25, 28, 29), (23, 25, 27, 26), (24, 22, 30, 31), (31, 30, 32, 33), (26, 27, 35, 34), (24, 31, 37, 36), (2, 1, 22, 23), (6, 2, 23, 26), (16, 64, 66, 33), (36, 28, 25, 24), (19, 17, 34, 35), (17, 6, 26, 34), (20, 19, 48, 51), (61, 21, 65, 63), (80, 79, 38, 39), (29, 28, 38, 84, 85), (59, 58, 43, 42, 78, 81), (37, 21, 83, 86), (42, 41, 9, 76, 78), (21, 56, 59, 81, 83), (40, 41, 42, 43), (50, 47, 46, 51), (40, 45, 44, 41), (47, 44, 45, 46), (52, 49, 48, 53), (49, 50, 51, 48), (41, 44, 47, 9), (56, 57, 58, 59), (54, 57, 56, 55), (60, 54, 55, 61), (63, 65, 64, 62), (62, 60, 61, 63), (65, 67, 66, 64), (55, 56, 21, 61), (68, 69, 70, 71), (72, 73, 74, 75), (72, 69, 68, 73), (73, 68, 0, 3), (86, 83, 82, 87), (76, 85, 84, 77), (83, 81, 80, 82), (77, 79, 78, 76), (79, 80, 81, 78), (84, 38, 79, 77)])
me_cube_001.polygons.foreach_set('use_smooth', [True] * 78)
_uv = me_cube_001.uv_layers.new(name='UVMap')
_uv.uv.foreach_set('vector', [0.893, 0.7538, 0.893, 0.01884, 0.9318, 0.01884, 0.9318, 0.7538, -0.4698, 2.85, -0.5621, 2.808, -0.5068, 2.688, -0.5013, 2.686, -0.4128, 2.727, 0.1165, 0.01884, 0.1165, 0.7538, 0.07771, 0.7538, 0.07771, 0.01884, -0.4593, 1.571, -0.4377, 1.56, -0.06233, 2.28, -0.1544, 2.425, -0.5199, 1.704, 0.893, 0.01884, 0.893, 0.7538, 0.1165, 0.7538, 0.1165, 0.01884, -0.4079, 1.023, -0.4406, 1.531, -0.4645, 1.546, -0.5596, 1.53, -0.5079, 1.014, 0.893, 0.7538, 0.9318, 0.7538, 0.9318, 0.9922, 0.893, 0.9922, 1.492, 1.564, 1.497, 1.539, 1.591, 1.524, 1.628, 1.695, 1.549, 1.694, 0.0522, 0.3363, 0.007794, 0.3363, 0.007795, 0.0223, 0.01152, 0.0145, 0.0522, 0.01453, 1.062, 2.409, 1.47, 1.552, 1.492, 1.564, 1.549, 1.694, 1.122, 2.54, 1.24, 2.573, 1.34, 2.866, 1.123, 2.96, 1.073, 2.795, 1.24, 2.573, 1.627, 1.708, 1.757, 1.715, 1.383, 2.585, 1.24, 2.573, 1.383, 2.585, 1.435, 2.841, 1.34, 2.866, -0.221, 2.863, -0.1429, 2.715, -0.08028, 2.718, -0.1586, 2.893, 0.9318, 0.7538, 0.9318, 0.01884, 0.99, 0.01884, 0.99, 0.7538, 0.9404, 0.3363, 0.0522, 0.3363, 0.0522, 0.01453, 0.9404, 0.01453, -0.5596, 1.53, -0.4645, 1.546, -0.4593, 1.571, -0.5199, 1.704, -0.6023, 1.703, 0.03117, 0.4478, 0.7126, 0.4269, 0.7194, 0.7962, 0.03008, 0.7966, 1.376, 3.003, 1.34, 2.866, 1.435, 2.841, 1.444, 2.846, 1.479, 2.976, 0.7126, 0.4269, 0.03117, 0.4478, 0.03008, 0.3157, 0.7027, 0.283, -0.5079, 1.014, -0.5596, 1.53, -0.7099, 1.515, -0.6622, 0.9995, 0.7263, 0.6395, 0.0225, 0.632, 0.0229, 0.2789, 0.7292, 0.2797, 0.7226, 0.7765, 0.7263, 0.6395, 0.9651, 0.6407, 0.9657, 0.781, 1.628, 1.695, 1.591, 1.524, 1.745, 1.508, 1.768, 1.701, 0.07771, 0.01884, 0.07771, 0.7538, 0.01948, 0.7538, 0.01947, 0.01884, 1.591, 1.524, 1.546, 1.013, 1.699, 0.9995, 1.745, 1.508, 0.7194, 0.7962, 0.7126, 0.4269, 0.9727, 0.4246, 0.9672, 0.8008, 1.497, 1.539, 1.474, 1.525, 1.447, 1.022, 1.546, 1.013, 1.591, 1.524, -0.7099, 1.515, -0.5596, 1.53, -0.6023, 1.703, -0.7279, 1.705, -0.4096, 2.45, -0.2637, 2.455, -0.4128, 2.727, -0.5013, 2.686, 0.9904, 0.01278, 0.9904, 0.9913, 0.006167, 0.9913, 0.006167, 0.01278, 0.9318, 0.7538, 0.99, 0.7538, 0.99, 0.9922, 0.9318, 0.9922, -0.06233, 2.28, 1.062, 2.409, 1.122, 2.54, 1.116, 2.551, -0.1458, 2.437, -0.1544, 2.425, 0.0522, 0.5227, 0.9404, 0.5227, 0.9404, 0.9885, 0.05221, 0.9885, 0.9848, 0.5227, 0.9404, 0.5227, 0.9404, 0.3363, 0.9848, 0.3363, 0.9404, 0.9885, 0.9404, 0.5227, 0.9848, 0.5227, 0.9848, 0.9885, 0.0522, 0.5227, 0.05221, 0.9885, 0.007797, 0.9885, 0.007795, 0.5227, -0.4698, 2.85, -0.6123, 3.158, -0.7046, 3.115, -0.5621, 2.808, 1.467, 3.347, 1.376, 3.003, 1.479, 2.976, 1.57, 3.319, 0.0522, 0.5227, 0.007795, 0.5227, 0.007794, 0.3363, 0.0522, 0.3363, 0.1165, 0.7538, 0.893, 0.7538, 0.893, 0.9922, 0.1165, 0.9922, 0.07771, 0.7538, 0.1165, 0.7538, 0.1165, 0.9922, 0.07771, 0.9922, 0.7126, 0.4269, 0.7027, 0.283, 0.977, 0.2694, 0.9727, 0.4246, 0.0522, 0.3363, 0.9404, 0.3363, 0.9404, 0.5227, 0.0522, 0.5227, 0.7263, 0.6395, 0.7292, 0.2797, 0.9639, 0.2789, 0.9651, 0.6407, 0.01948, 0.7538, 0.07771, 0.7538, 0.07771, 0.9922, 0.01948, 0.9922, 0.0225, 0.632, 0.7263, 0.6395, 0.7226, 0.7765, 0.02162, 0.7652, -0.6023, 1.711, -0.2637, 2.455, -0.4096, 2.45, -0.7225, 1.712, -0.08028, 2.718, 1.006, 2.793, 1.049, 2.978, -0.1586, 2.893, 0.9848, 0.3363, 0.9404, 0.3363, 0.9404, 0.01453, 0.9811, 0.0145, 0.9848, 0.0223, -0.1504, 2.443, -0.1458, 2.437, 1.116, 2.551, 1.125, 2.561, 1.007, 2.782, -0.07958, 2.707, -0.4128, 2.727, -0.2637, 2.455, -0.1471, 2.707, -0.2279, 2.86, 1.125, 2.561, 1.137, 2.552, 1.24, 2.573, 1.073, 2.795, 1.007, 2.782, -0.2637, 2.455, -0.1627, 2.438, -0.1504, 2.443, -0.07958, 2.707, -0.1471, 2.707, 1.122, 2.54, 1.137, 2.552, 1.125, 2.561, 1.116, 2.551, 1.757, 1.715, 1.627, 1.708, 1.628, 1.695, 1.768, 1.701, 1.122, 2.54, 1.549, 1.694, 1.556, 1.706, 1.137, 2.552, 1.627, 1.708, 1.556, 1.706, 1.549, 1.694, 1.628, 1.695, 0.9655, 0.792, 0.7224, 0.7879, 0.7226, 0.7765, 0.9657, 0.781, 0.7224, 0.7879, 0.03, 0.7775, 0.02162, 0.7652, 0.7226, 0.7765, 1.137, 2.552, 1.556, 1.706, 1.627, 1.708, 1.24, 2.573, -0.1627, 2.438, -0.1544, 2.425, -0.1458, 2.437, -0.1504, 2.443, -0.5199, 1.704, -0.1544, 2.425, -0.1627, 2.438, -0.5255, 1.712, -0.6023, 1.703, -0.5199, 1.704, -0.5255, 1.712, -0.6023, 1.711, 0.03781, 0.3037, 0.7023, 0.2744, 0.7027, 0.283, 0.03008, 0.3157, -0.7279, 1.705, -0.6023, 1.703, -0.6023, 1.711, -0.7225, 1.712, 0.7023, 0.2744, 0.9767, 0.262, 0.977, 0.2694, 0.7027, 0.283, -0.5255, 1.712, -0.1627, 2.438, -0.2637, 2.455, -0.6023, 1.711, -0.4406, 1.531, -0.4377, 1.56, -0.4593, 1.571, -0.4645, 1.546, 1.47, 1.552, 1.474, 1.525, 1.497, 1.539, 1.492, 1.564, 1.47, 1.552, -0.4377, 1.56, -0.4406, 1.531, 1.474, 1.525, 1.474, 1.525, -0.4406, 1.531, -0.4079, 1.023, 1.447, 1.022, -0.2279, 2.86, -0.1471, 2.707, -0.1429, 2.715, -0.221, 2.863, 1.073, 2.795, 1.123, 2.96, 1.115, 2.962, 1.068, 2.801, -0.1471, 2.707, -0.07958, 2.707, -0.08028, 2.718, -0.1429, 2.715, 1.068, 2.801, 1.006, 2.793, 1.007, 2.782, 1.073, 2.795, 1.006, 2.793, -0.08028, 2.718, -0.07958, 2.707, 1.007, 2.782, 1.115, 2.962, 1.049, 2.978, 1.006, 2.793, 1.068, 2.801])
me_cube_001.materials.append(mat_decoration_furniture_armchair_1_base_textile_1)
me_cube_001.use_remesh_preserve_volume = False
me_cube_001.use_remesh_preserve_attributes = False
me_cube_001.use_mirror_vertex_groups = False
me_cube_001.update()

# ---- objects
ob_cube_001 = bpy.data.objects.new('Cube.001', me_cube_006)
ob_cube = bpy.data.objects.new('Cube', me_cube_001)

# ---- transforms, parenting, visibility, modifiers, constraints
ob_cube_001.location = (1.052, 0.809, 0.5953)
ob_cube_001.lineart.crease_threshold = 0.0
ob_cube.location = (0.0, 0.0, 0.0)
ob_cube.lineart.crease_threshold = 0.0
_m = ob_cube.modifiers.new('EdgeSplit', 'EDGE_SPLIT')
_m.split_angle = 0.8727

# ---- collection membership
col_collection_1.objects.link(ob_cube_001)
col_collection_1.objects.link(ob_cube)

# ---- scene / render settings (as saved in the file)
scene.frame_start = 1; scene.frame_end = 250; scene.frame_set(1)
scene.render.engine = 'CYCLES'
scene.render.resolution_percentage = 50
scene.render.dither_intensity = 0.0
scene.cycles.use_denoising = False
scene.cycles.samples = 10
scene.cycles.sampling_pattern = 'TABULATED_SOBOL'
scene.cycles.light_sampling_threshold = 0.0
scene.cycles.use_adaptive_sampling = False
scene.cycles.use_light_tree = False
scene.cycles.blur_glossy = 0.0
scene.cycles.volume_bounces = 1
scene.cycles.pixel_filter_type = 'GAUSSIAN'
scene.cycles.sample_clamp_indirect = 0.0
scene.view_settings.view_transform = 'Standard'
bpy.context.view_layer.update()

# ---- added for rendering (the .blend has no active camera and no usable light): camera, sun
cam_auto = bpy.data.cameras.new('AutoCamera')
cam_auto.lens = 50.0
cam_auto.sensor_width = 36.0
cam_auto.clip_end = 1000.0
ob_auto_camera = bpy.data.objects.new('AutoCamera', cam_auto)
scene.collection.objects.link(ob_auto_camera)
ob_auto_camera.location = (5.26018, -4.72783, 3.51711)
ob_auto_camera.rotation_euler = (1.09748, -7.21219e-08, 0.694738)
scene.camera = ob_auto_camera
light_auto_sun = bpy.data.lights.new('AutoSun', 'SUN')
light_auto_sun.energy = 3.0
light_auto_sun.angle = 0.0523599
ob_auto_sun = bpy.data.objects.new('AutoSun', light_auto_sun)
scene.collection.objects.link(ob_auto_sun)
ob_auto_sun.rotation_euler = (0.872665, 0.174533, 0.523599)
bpy.context.view_layer.update()

